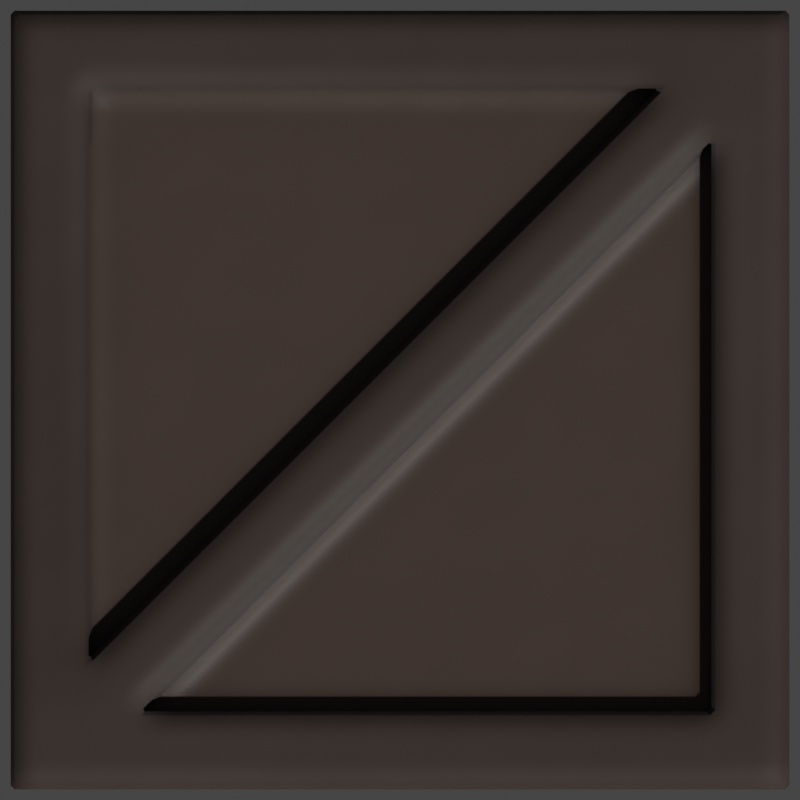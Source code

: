 # Source: Crate.blend  (saved by Blender 2.93.20; exported with 4.5.12 LTS)
import bpy
from mathutils import Matrix  # noqa: F401  (used for matrix-valued properties, if any)

bpy.ops.wm.read_factory_settings(use_empty=True)
scene = bpy.context.scene
scene.name = 'Scene'

# ---- collections
col_collection = bpy.data.collections.new('Collection'); scene.collection.children.link(col_collection)

# ---- materials (node trees are filled in below, after node groups)
mat_deck = bpy.data.materials.new('Deck')
mat_deck_dark = bpy.data.materials.new('Deck Dark')

# ---- node groups
ng_mk48_shader = bpy.data.node_groups.new('Mk48 Shader', 'ShaderNodeTree')
_s = ng_mk48_shader.interface.new_socket(name='BSDF', in_out='OUTPUT', socket_type='NodeSocketShader')
_s = ng_mk48_shader.interface.new_socket(name='Color', in_out='INPUT', socket_type='NodeSocketColor')
_s.default_value = (0.2529, 0.2529, 0.2529, 1.0)
_s = ng_mk48_shader.interface.new_socket(name='Roughness', in_out='INPUT', socket_type='NodeSocketFloat')
_s.subtype = 'FACTOR'
_s.default_value = 0.5
_s.min_value = 0.0
_s.max_value = 1.0
_s = ng_mk48_shader.interface.new_socket(name='Metallic', in_out='INPUT', socket_type='NodeSocketFloat')
_s.subtype = 'FACTOR'
_s.default_value = 1.0
_s.min_value = 0.0
_s.max_value = 1.0
_N = ng_mk48_shader.nodes; _L = ng_mk48_shader.links
n0 = _N.new('NodeGroupOutput'); n0.name = 'Group Output'; n0.location = (421, 0)
n1 = _N.new('ShaderNodeBsdfPrincipled'); n1.name = 'Principled BSDF'; n1.location = (131, 46)
n1.distribution = 'GGX'
n1.subsurface_method = 'BURLEY'
n1.inputs[3].default_value = 1.45
n1.inputs[27].default_value = (0.0, 0.0, 0.0, 1.0)
n1.inputs[28].default_value = 1.0
n2 = _N.new('ShaderNodeAmbientOcclusion'); n2.name = 'Ambient Occlusion'; n2.location = (-85, 128)
n2.samples = 8
n3 = _N.new('ShaderNodeBevel'); n3.name = 'Bevel'; n3.location = (-265, -248)
n3.inputs[0].default_value = 0.1
n4 = _N.new('NodeGroupInput'); n4.name = 'Mk48 Shader'; n4.location = (-468, -27)
n5 = _N.new('ShaderNodeNewGeometry'); n5.name = 'Geometry'; n5.location = (-875, -245)
n6 = _N.new('ShaderNodeBump'); n6.name = 'Bump'; n6.location = (-470, -299)
n6.inputs[0].default_value = 0.01
n6.inputs[1].default_value = 1.0
n6.inputs[2].default_value = 1.0
n7 = _N.new('ShaderNodeTexNoise'); n7.name = 'Noise Texture'; n7.location = (-671, -234)
n7.inputs[2].default_value = 2.0
_L.new(n1.outputs[0], n0.inputs[0])
_L.new(n2.outputs[0], n1.inputs[0])
_L.new(n4.outputs[0], n2.inputs[0])
_L.new(n4.outputs[1], n1.inputs[2])
_L.new(n4.outputs[2], n1.inputs[1])
_L.new(n3.outputs[0], n2.inputs[2])
_L.new(n5.outputs[0], n7.inputs[0])
_L.new(n7.outputs[0], n6.inputs[3])
_L.new(n6.outputs[0], n3.inputs[1])
_L.new(n3.outputs[0], n1.inputs[5])
n0.is_active_output = True
ng_auto_smooth = bpy.data.node_groups.new('Auto Smooth', 'GeometryNodeTree')
_s = ng_auto_smooth.interface.new_socket(name='Geometry', in_out='OUTPUT', socket_type='NodeSocketGeometry')
_s = ng_auto_smooth.interface.new_socket(name='Geometry', in_out='INPUT', socket_type='NodeSocketGeometry')
_s = ng_auto_smooth.interface.new_socket(name='Angle', in_out='INPUT', socket_type='NodeSocketFloat')
_s.subtype = 'ANGLE'
_s.min_value = 0.0
_s.max_value = 3.142
ng_auto_smooth.is_modifier = True
_N = ng_auto_smooth.nodes; _L = ng_auto_smooth.links
n0 = _N.new('NodeGroupOutput'); n0.name = 'Group Output'; n0.location = (480, -100)
n1 = _N.new('NodeGroupInput'); n1.name = 'Group Input'; n1.location = (-420, -300)
n2 = _N.new('NodeGroupInput'); n2.name = 'Group Input.001'; n2.location = (-60, -100)
n3 = _N.new('GeometryNodeSetShadeSmooth'); n3.name = 'Set Shade Smooth'; n3.location = (120, -100)
n3.domain = 'EDGE'
n4 = _N.new('GeometryNodeSetShadeSmooth'); n4.name = 'Set Shade Smooth.001'; n4.location = (300, -100)
n5 = _N.new('GeometryNodeInputMeshEdgeAngle'); n5.name = 'Edge Angle'; n5.location = (-420, -220)
n6 = _N.new('GeometryNodeInputEdgeSmooth'); n6.name = 'Is Edge Smooth'; n6.location = (-60, -160)
n7 = _N.new('GeometryNodeInputShadeSmooth'); n7.name = 'Is Face Smooth'; n7.location = (-240, -340)
n8 = _N.new('FunctionNodeBooleanMath'); n8.name = 'Boolean Math'; n8.location = (-60, -220)
n9 = _N.new('FunctionNodeCompare'); n9.name = 'Compare'; n9.location = (-240, -180)
n9.operation = 'LESS_EQUAL'
_L.new(n5.outputs[0], n9.inputs[0])
_L.new(n4.outputs[0], n0.inputs[0])
_L.new(n1.outputs[1], n9.inputs[1])
_L.new(n9.outputs[0], n8.inputs[0])
_L.new(n7.outputs[0], n8.inputs[1])
_L.new(n2.outputs[0], n3.inputs[0])
_L.new(n6.outputs[0], n3.inputs[1])
_L.new(n3.outputs[0], n4.inputs[0])
_L.new(n8.outputs[0], n3.inputs[2])
n0.is_active_output = True

# ---- material node trees
mat_deck.use_nodes = True; mat_deck.node_tree.nodes.clear()
_N = mat_deck.node_tree.nodes; _L = mat_deck.node_tree.links
n0 = _N.new('ShaderNodeOutputMaterial'); n0.name = 'Material Output'; n0.location = (300, 300)
n1 = _N.new('ShaderNodeGroup'); n1.name = 'Mk48 Shader'; n1.location = (-18, 321)
n1.label = 'Mk48 Shader'
n1.node_tree = ng_mk48_shader
n1.inputs[0].default_value = (0.05088, 0.03247, 0.02503, 1.0)
n1.inputs[1].default_value = 0.5
n1.inputs[2].default_value = 0.0
_L.new(n1.outputs[0], n0.inputs[0])
n0.is_active_output = True
mat_deck_dark.use_nodes = True; mat_deck_dark.node_tree.nodes.clear()
_N = mat_deck_dark.node_tree.nodes; _L = mat_deck_dark.node_tree.links
n0 = _N.new('ShaderNodeOutputMaterial'); n0.name = 'Material Output'; n0.location = (300, 300)
n1 = _N.new('ShaderNodeGroup'); n1.name = 'Mk48 Shader'; n1.location = (-18, 321)
n1.label = 'Mk48 Shader'
n1.node_tree = ng_mk48_shader
n1.inputs[0].default_value = (0.0331, 0.02158, 0.01686, 1.0)
n1.inputs[1].default_value = 0.6
n1.inputs[2].default_value = 0.0
_L.new(n1.outputs[0], n0.inputs[0])
n0.is_active_output = True

# ---- world
world_world = bpy.data.worlds.new('World'); scene.world = world_world
world_world.use_sun_shadow = False
world_world.sun_shadow_jitter_overblur = 0.0

# ---- cameras
cam_camera = bpy.data.cameras.new('Camera')
cam_camera.type = 'ORTHO'
cam_camera.clip_end = 100.0
cam_camera.ortho_scale = 2.055
cam_camera.show_mist = True

# ---- meshes
me_cube = bpy.data.meshes.new('Cube')
me_cube.from_pydata([(0.8, 0.8, 1.0), (1.0, 1.0, -1.0), (0.8, -0.8, 1.0), (1.0, -1.0, -1.0), (-0.8, 0.8, 1.0), (-1.0, 1.0, -1.0), (-0.8, -0.8, 1.0), (-1.0, -1.0, -1.0), (1.0, -1.0, 1.0), (-1.0, -1.0, 1.0), (1.0, 1.0, 1.0), (-1.0, 1.0, 1.0), (0.8, -0.8, 0.95), (-0.8, 0.8, 0.95), (-1.0, 0.8333, -1.0), (-1.0, -0.8333, -1.0), (1.0, 0.8333, 1.0), (1.0, -0.8333, 1.0), (-1.0, -0.8333, 1.0), (-1.0, 0.8333, 1.0), (1.0, -0.8333, -1.0), (1.0, 0.8333, -1.0), (0.8, 0.6667, 1.0), (0.8, -0.6667, 1.0), (-0.8, -0.6667, 1.0), (-0.8, 0.6667, 1.0), (0.8, 0.6667, 0.95), (0.8, -0.6667, 0.95), (-0.8, -0.6667, 0.95), (-0.8, 0.6667, 0.95), (0.8333, 1.0, -1.0), (-0.8333, 1.0, -1.0), (0.8333, -1.0, 1.0), (-0.8333, -1.0, 1.0), (-0.8333, -1.0, -1.0), (0.8333, -1.0, -1.0), (-0.8333, 1.0, 1.0), (0.8333, 1.0, 1.0), (0.6667, -0.8, 1.0), (-0.6667, -0.8, 1.0), (-0.6667, 0.8, 1.0), (0.6667, 0.8, 1.0), (0.6667, -0.8, 0.95), (-0.6667, -0.8, 0.95), (-0.6667, 0.8, 0.95), (0.6667, 0.8, 0.95), (0.8333, 0.8333, -1.0), (-0.8333, 0.8333, -1.0), (0.8333, -0.8333, -1.0), (-0.8333, -0.8333, -1.0)], [], [(34, 33, 9, 7), (14, 19, 11, 5), (48, 20, 3, 35), (20, 17, 8, 3), (30, 37, 10, 1), (39, 6, 9, 33), (23, 2, 8, 17), (25, 4, 11, 19), (41, 0, 10, 37), (38, 2, 12, 42), (40, 4, 13, 44), (2, 23, 27, 12), (23, 22, 26, 27), (6, 24, 18, 9), (24, 25, 19, 18), (0, 22, 16, 10), (22, 23, 17, 16), (1, 10, 16, 21), (21, 16, 17, 20), (30, 1, 21, 46), (46, 21, 20, 48), (7, 9, 18, 15), (15, 18, 19, 14), (4, 25, 29, 13), (25, 24, 28, 29), (14, 47, 49, 15), (47, 46, 48, 49), (5, 31, 47, 14), (31, 30, 46, 47), (43, 26, 22, 39), (41, 40, 44, 45), (45, 28, 24, 41), (39, 38, 42, 43), (4, 40, 36, 11), (40, 41, 37, 36), (2, 38, 32, 8), (38, 39, 33, 32), (5, 11, 36, 31), (31, 36, 37, 30), (15, 49, 34, 7), (49, 48, 35, 34), (3, 8, 32, 35), (35, 32, 33, 34), (27, 26, 43, 42, 12), (39, 22, 0, 41, 24, 6), (29, 28, 45, 44, 13)])
me_cube.polygons.foreach_set('use_smooth', [True] * 46)
me_cube.polygons.foreach_set('material_index', [1, 1, 1, 1, 1, 1, 1, 1, 1, 1, 1, 1, 1, 1, 1, 1, 1, 1, 1, 1, 1, 1, 1, 1, 1, 1, 1, 1, 1, 1, 1, 1, 1, 1, 1, 1, 1, 1, 1, 1, 1, 1, 1, 0, 1, 0])
_uv = me_cube.uv_layers.new(name='UVMap')
_uv.uv.foreach_set('vector', [0.375, 0.9167, 0.625, 0.9167, 0.625, 1.0, 0.375, 1.0, 0.375, 0.1667, 0.625, 0.1667, 0.625, 0.25, 0.375, 0.25, 0.2917, 0.6667, 0.375, 0.6667, 0.375, 0.75, 0.2917, 0.75, 0.375, 0.6667, 0.625, 0.6667, 0.625, 0.75, 0.375, 0.75, 0.375, 0.4167, 0.625, 0.4167, 0.625, 0.5, 0.375, 0.5, 0.7833, 0.725, 0.85, 0.725, 0.875, 0.75, 0.7917, 0.75, 0.65, 0.6583, 0.65, 0.725, 0.625, 0.75, 0.625, 0.6667, 0.85, 0.5917, 0.85, 0.525, 0.875, 0.5, 0.875, 0.5833, 0.7167, 0.525, 0.65, 0.525, 0.625, 0.5, 0.7083, 0.5, 0.7167, 0.725, 0.65, 0.725, 0.65, 0.725, 0.7167, 0.725, 0.7833, 0.525, 0.85, 0.525, 0.85, 0.525, 0.7833, 0.525, 0.65, 0.725, 0.65, 0.6583, 0.65, 0.6583, 0.65, 0.725, 0.65, 0.6583, 0.65, 0.5917, 0.65, 0.5917, 0.65, 0.6583, 0.85, 0.725, 0.85, 0.6583, 0.875, 0.6667, 0.875, 0.75, 0.85, 0.6583, 0.85, 0.5917, 0.875, 0.5833, 0.875, 0.6667, 0.65, 0.525, 0.65, 0.5917, 0.625, 0.5833, 0.625, 0.5, 0.65, 0.5917, 0.65, 0.6583, 0.625, 0.6667, 0.625, 0.5833, 0.375, 0.5, 0.625, 0.5, 0.625, 0.5833, 0.375, 0.5833, 0.375, 0.5833, 0.625, 0.5833, 0.625, 0.6667, 0.375, 0.6667, 0.2917, 0.5, 0.375, 0.5, 0.375, 0.5833, 0.2917, 0.5833, 0.2917, 0.5833, 0.375, 0.5833, 0.375, 0.6667, 0.2917, 0.6667, 0.375, 0.0, 0.625, 0.0, 0.625, 0.08333, 0.375, 0.08333, 0.375, 0.08333, 0.625, 0.08333, 0.625, 0.1667, 0.375, 0.1667, 0.85, 0.525, 0.85, 0.5917, 0.85, 0.5917, 0.85, 0.525, 0.85, 0.5917, 0.85, 0.6583, 0.85, 0.6583, 0.85, 0.5917, 0.125, 0.5833, 0.2083, 0.5833, 0.2083, 0.6667, 0.125, 0.6667, 0.2083, 0.5833, 0.2917, 0.5833, 0.2917, 0.6667, 0.2083, 0.6667, 0.125, 0.5, 0.2083, 0.5, 0.2083, 0.5833, 0.125, 0.5833, 0.2083, 0.5, 0.2917, 0.5, 0.2917, 0.5833, 0.2083, 0.5833, 0.7833, 0.725, 0.65, 0.5917, 0.65, 0.5917, 0.7833, 0.725, 0.7167, 0.525, 0.7833, 0.525, 0.7833, 0.525, 0.7167, 0.525, 0.7167, 0.525, 0.85, 0.6583, 0.85, 0.6583, 0.7167, 0.525, 0.7833, 0.725, 0.7167, 0.725, 0.7167, 0.725, 0.7833, 0.725, 0.85, 0.525, 0.7833, 0.525, 0.7917, 0.5, 0.875, 0.5, 0.7833, 0.525, 0.7167, 0.525, 0.7083, 0.5, 0.7917, 0.5, 0.65, 0.725, 0.7167, 0.725, 0.7083, 0.75, 0.625, 0.75, 0.7167, 0.725, 0.7833, 0.725, 0.7917, 0.75, 0.7083, 0.75, 0.375, 0.25, 0.625, 0.25, 0.625, 0.3333, 0.375, 0.3333, 0.375, 0.3333, 0.625, 0.3333, 0.625, 0.4167, 0.375, 0.4167, 0.125, 0.6667, 0.2083, 0.6667, 0.2083, 0.75, 0.125, 0.75, 0.2083, 0.6667, 0.2917, 0.6667, 0.2917, 0.75, 0.2083, 0.75, 0.375, 0.75, 0.625, 0.75, 0.625, 0.8333, 0.375, 0.8333, 0.375, 0.8333, 0.625, 0.8333, 0.625, 0.9167, 0.375, 0.9167, 0.65, 0.6583, 0.65, 0.5917, 0.7833, 0.725, 0.7167, 0.725, 0.65, 0.725, 0.7833, 0.725, 0.65, 0.5917, 0.65, 0.525, 0.7167, 0.525, 0.85, 0.6583, 0.85, 0.725, 0.85, 0.5917, 0.85, 0.6583, 0.7167, 0.525, 0.7833, 0.525, 0.85, 0.525])
me_cube.materials.append(mat_deck)
me_cube.materials.append(mat_deck_dark)
me_cube.use_remesh_preserve_volume = False
me_cube.use_remesh_preserve_attributes = False
me_cube.use_mirror_vertex_groups = False
me_cube.update()

# ---- objects
ob_cube = bpy.data.objects.new('Cube', me_cube)
ob_camera = bpy.data.objects.new('Camera', cam_camera)
ob_lighting = bpy.data.objects.new('Lighting', None)

# ---- transforms, parenting, visibility, modifiers, constraints
ob_cube.location = (0.0, 0.0, 0.0)
ob_cube.lock_rotations_4d = False
ob_cube.empty_display_type = 'ARROWS'
ob_cube.lineart.crease_threshold = 0.0
_m = ob_cube.modifiers.new('Bevel', 'BEVEL')
_m.width = 0.01
_m.width_pct = 0.01
_m.limit_method = 'NONE'
_m = ob_cube.modifiers.new('Auto Smooth', 'NODES')
_m.node_group = ng_auto_smooth
_gi = [s.identifier for s in ng_auto_smooth.interface.items_tree if s.item_type == 'SOCKET' and s.in_out == 'INPUT']
_m[_gi[1]] = 0.5236  # Angle
ob_camera.location = (0.0, 0.0, 5.0)
ob_camera.lock_rotations_4d = False
ob_camera.empty_display_type = 'ARROWS'
ob_camera.color = (0.0, 0.0, 0.0, 0.0)
ob_camera.display_type = 'WIRE'
ob_camera.lineart.crease_threshold = 0.0
ob_lighting.location = (0.0, 0.0, 0.0)

# ---- collection membership
col_collection.objects.link(ob_cube)
col_collection.objects.link(ob_camera)
col_collection.objects.link(ob_lighting)

# ---- scene / render settings (as saved in the file)
scene.camera = ob_camera
scene.frame_start = 1; scene.frame_end = 250; scene.frame_set(1)
scene.render.engine = 'CYCLES'
scene.render.resolution_x = 64
scene.render.resolution_y = 64
scene.render.film_transparent = True
scene.cycles.samples = 128
scene.cycles.sampling_pattern = 'TABULATED_SOBOL'
scene.cycles.use_adaptive_sampling = False
scene.cycles.use_light_tree = False
scene.view_settings.view_transform = 'Filmic'
bpy.context.view_layer.update()

# ---- added for rendering (the .blend has no usable light): sun
light_auto_sun = bpy.data.lights.new('AutoSun', 'SUN')
light_auto_sun.energy = 3.0
light_auto_sun.angle = 0.0523599
ob_auto_sun = bpy.data.objects.new('AutoSun', light_auto_sun)
scene.collection.objects.link(ob_auto_sun)
ob_auto_sun.rotation_euler = (0.872665, 0.174533, 0.523599)
bpy.context.view_layer.update()
